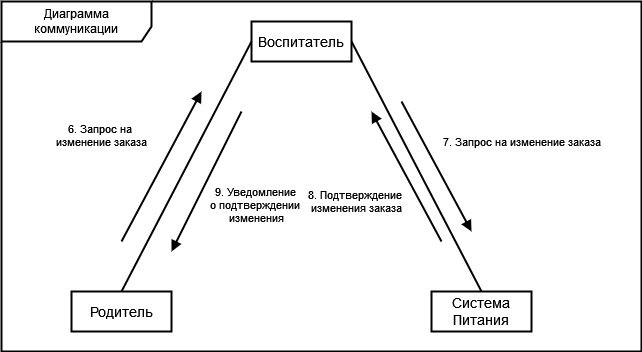

The diagram above was exported from draw.io. Its source (the exported page's mxGraphModel, read from the mxfile embedded in the PNG):
<mxGraphModel dx="1555" dy="781" grid="1" gridSize="10" guides="1" tooltips="1" connect="1" arrows="1" fold="1" page="1" pageScale="1" pageWidth="850" pageHeight="1100" math="0" shadow="0">
  <root>
    <mxCell id="0" />
    <mxCell id="1" parent="0" />
    <mxCell id="MX5JRlnQtL4jDZuG_2KD-1" value="Родитель" style="html=1;whiteSpace=wrap;strokeWidth=2;fontSize=14;" parent="1" vertex="1">
      <mxGeometry x="25" y="574" width="100" height="40" as="geometry" />
    </mxCell>
    <mxCell id="MX5JRlnQtL4jDZuG_2KD-2" value="Воспитатель" style="html=1;whiteSpace=wrap;strokeWidth=2;fontSize=14;" parent="1" vertex="1">
      <mxGeometry x="205" y="304" width="100" height="40" as="geometry" />
    </mxCell>
    <mxCell id="MX5JRlnQtL4jDZuG_2KD-3" value="Система Питания" style="html=1;whiteSpace=wrap;strokeWidth=2;fontSize=14;" parent="1" vertex="1">
      <mxGeometry x="385" y="574" width="100" height="40" as="geometry" />
    </mxCell>
    <mxCell id="MX5JRlnQtL4jDZuG_2KD-4" value="" style="html=1;verticalAlign=bottom;endArrow=none;curved=0;rounded=0;strokeWidth=2;startFill=0;entryX=0;entryY=0.5;entryDx=0;entryDy=0;exitX=0.5;exitY=0;exitDx=0;exitDy=0;" parent="1" source="MX5JRlnQtL4jDZuG_2KD-1" target="MX5JRlnQtL4jDZuG_2KD-2" edge="1">
      <mxGeometry width="80" relative="1" as="geometry">
        <mxPoint x="105" y="323.58000000000004" as="sourcePoint" />
        <mxPoint x="185" y="323.58000000000004" as="targetPoint" />
      </mxGeometry>
    </mxCell>
    <mxCell id="MX5JRlnQtL4jDZuG_2KD-5" value="" style="html=1;verticalAlign=bottom;endArrow=none;curved=0;rounded=0;strokeWidth=2;startFill=0;entryX=1;entryY=0.5;entryDx=0;entryDy=0;exitX=0.5;exitY=0;exitDx=0;exitDy=0;" parent="1" source="MX5JRlnQtL4jDZuG_2KD-3" target="MX5JRlnQtL4jDZuG_2KD-2" edge="1">
      <mxGeometry width="80" relative="1" as="geometry">
        <mxPoint x="190" y="594" as="sourcePoint" />
        <mxPoint x="320" y="344" as="targetPoint" />
      </mxGeometry>
    </mxCell>
    <mxCell id="MX5JRlnQtL4jDZuG_2KD-6" value="&lt;div&gt;6. Запрос на&amp;nbsp;&lt;/div&gt;&lt;div&gt;изменение заказа&lt;/div&gt;" style="html=1;verticalAlign=bottom;endArrow=block;curved=0;rounded=0;strokeWidth=2;startFill=0;exitX=0.5;exitY=0;exitDx=0;exitDy=0;endFill=1;" parent="1" edge="1">
      <mxGeometry x="-0.1765" y="60" width="80" relative="1" as="geometry">
        <mxPoint x="75" y="524" as="sourcePoint" />
        <mxPoint x="155" y="374" as="targetPoint" />
        <mxPoint as="offset" />
      </mxGeometry>
    </mxCell>
    <mxCell id="MX5JRlnQtL4jDZuG_2KD-7" value="7. Запрос на изменение заказа" style="html=1;verticalAlign=bottom;endArrow=block;curved=0;rounded=0;strokeWidth=2;startFill=0;exitX=0.5;exitY=0;exitDx=0;exitDy=0;endFill=1;" parent="1" edge="1">
      <mxGeometry x="0.367" y="82" width="80" relative="1" as="geometry">
        <mxPoint x="355" y="384" as="sourcePoint" />
        <mxPoint x="425" y="514" as="targetPoint" />
        <mxPoint as="offset" />
      </mxGeometry>
    </mxCell>
    <mxCell id="MX5JRlnQtL4jDZuG_2KD-8" value="&lt;div&gt;8. Подтверждение&amp;nbsp;&lt;/div&gt;&lt;div&gt;изменения заказа&lt;/div&gt;" style="html=1;verticalAlign=bottom;endArrow=block;curved=0;rounded=0;strokeWidth=2;startFill=0;endFill=1;" parent="1" edge="1">
      <mxGeometry x="-0.1679" y="63" width="80" relative="1" as="geometry">
        <mxPoint x="395" y="524" as="sourcePoint" />
        <mxPoint x="325" y="394" as="targetPoint" />
        <mxPoint x="-1" as="offset" />
      </mxGeometry>
    </mxCell>
    <mxCell id="MX5JRlnQtL4jDZuG_2KD-9" value="&lt;div&gt;9. Уведомление&amp;nbsp;&lt;/div&gt;&lt;div&gt;о подтверждении&amp;nbsp;&lt;/div&gt;&lt;div&gt;изменения&lt;/div&gt;" style="html=1;verticalAlign=bottom;endArrow=block;curved=0;rounded=0;strokeWidth=2;startFill=0;endFill=1;" parent="1" edge="1">
      <mxGeometry x="0.24" y="65" width="80" relative="1" as="geometry">
        <mxPoint x="195" y="394" as="sourcePoint" />
        <mxPoint x="125" y="534" as="targetPoint" />
        <mxPoint as="offset" />
      </mxGeometry>
    </mxCell>
    <mxCell id="MX5JRlnQtL4jDZuG_2KD-10" value="Диаграмма коммуникации" style="shape=umlFrame;whiteSpace=wrap;html=1;pointerEvents=0;width=150;height=40;strokeWidth=2;" parent="1" vertex="1">
      <mxGeometry x="-45" y="284" width="640" height="350" as="geometry" />
    </mxCell>
  </root>
</mxGraphModel>